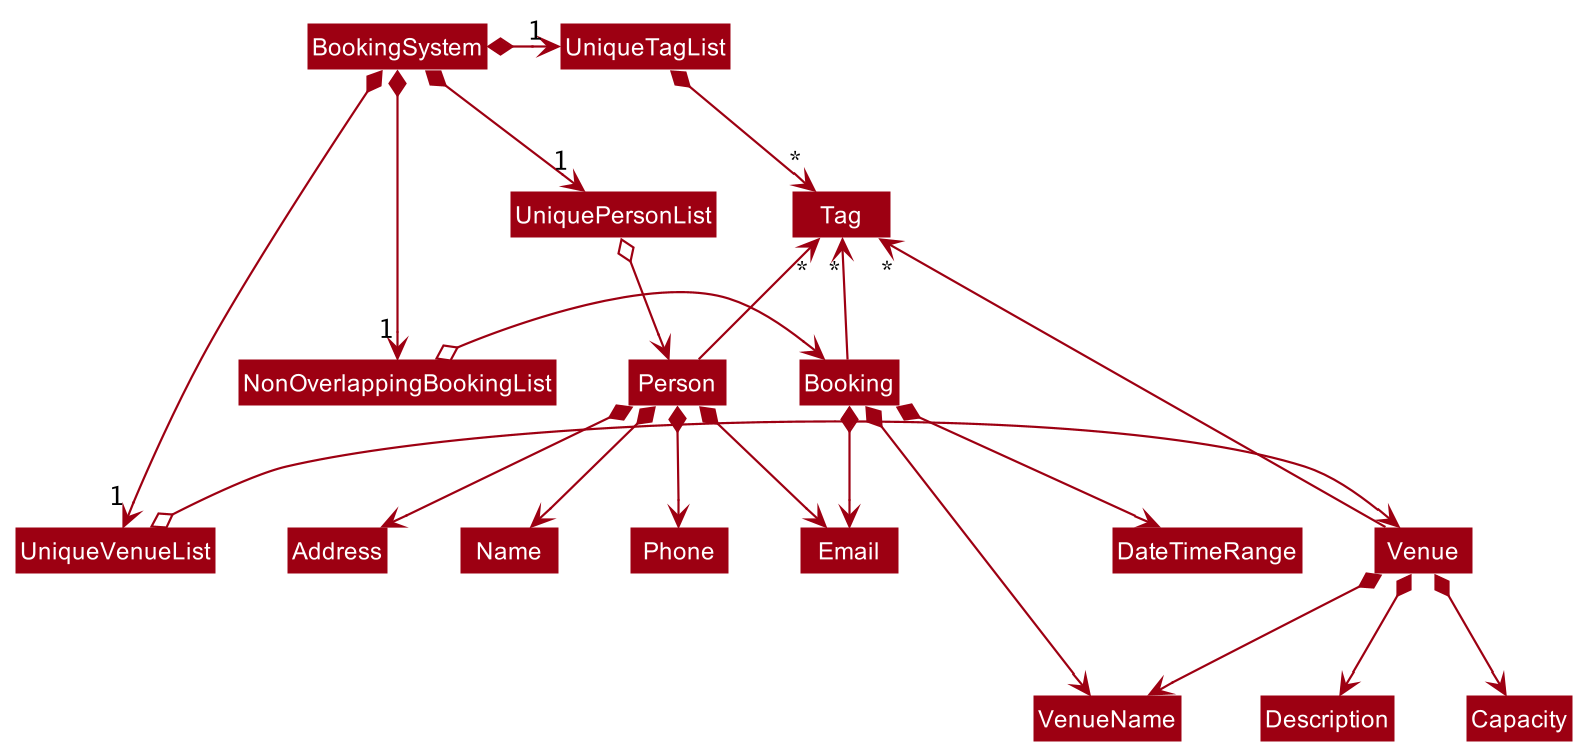

The diagram above was rendered by PlantUML. Its source (embedded in the PNG):
@startuml
!include style.puml
skinparam arrowThickness 1.1
skinparam arrowColor MODEL_COLOR
skinparam classBackgroundColor MODEL_COLOR

BookingSystem *-right-> "1" UniquePersonList
BookingSystem *-right-> "1" NonOverlappingBookingList
BookingSystem *-right-> "1" UniqueVenueList
BookingSystem *-right-> "1" UniqueTagList
UniqueTagList -[hidden]down- UniquePersonList
UniquePersonList -[hidden]down- NonOverlappingBookingList
NonOverlappingBookingList -[hidden]down- UniqueVenueList

UniqueTagList *-right-> "*" Tag
UniquePersonList o-right-> Person
NonOverlappingBookingList o-right-> Booking
UniqueVenueList o-right-> Venue

Person -up-> "*" Tag
Venue -up-> "*" Tag
Booking -up-> "*" Tag

Person *--> Name
Person *--> Phone
Person *--> Email
Person *--> Address

Booking *--> Email
Booking *--> VenueName
Booking *--> DateTimeRange

Venue *--> VenueName
Venue *--> Capacity
Venue *--> Description

@enduml